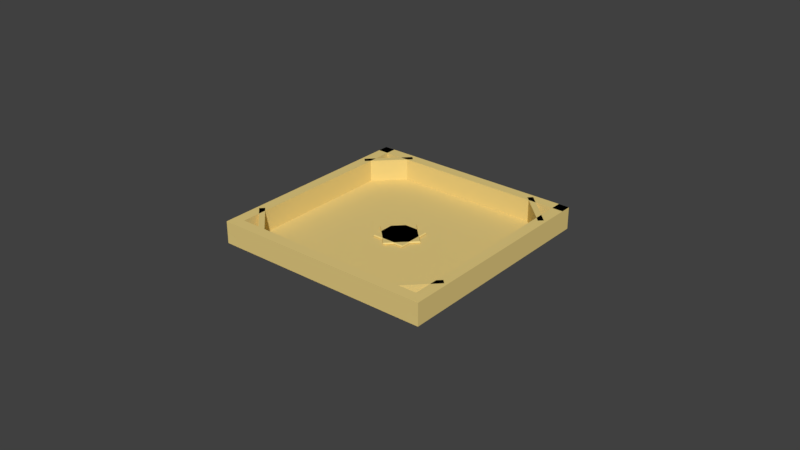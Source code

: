 # Source: boxArena.blend  (saved by Blender 2.77.0; exported with 4.5.12 LTS)
import bpy
from mathutils import Matrix  # noqa: F401  (used for matrix-valued properties, if any)

bpy.ops.wm.read_factory_settings(use_empty=True)
scene = bpy.context.scene
scene.name = 'Scene'

# ---- collections
col_collection_1 = bpy.data.collections.new('Collection 1'); scene.collection.children.link(col_collection_1)

# ---- materials (node trees are filled in below, after node groups)
mat_material_001 = bpy.data.materials.new('Material.001')
mat_material_001.alpha_threshold = 0.0
mat_material_001.use_transparent_shadow = False
mat_material_001.diffuse_color = (0.8, 0.6176, 0.2265, 1.0)
mat_material_001.roughness = 0.5

# ---- material node trees

# ---- world
world_world = bpy.data.worlds.new('World'); scene.world = world_world
world_world.color = (0.05088, 0.05088, 0.05088)
world_world.use_sun_shadow = False
world_world.sun_shadow_jitter_overblur = 0.0
world_world.cycles.sampling_method = 'MANUAL'

# ---- meshes
me_cube_005 = bpy.data.meshes.new('Cube.005')
me_cube_005.from_pydata([(-0.7157, 38.96, -0.914), (-0.7157, 51.55, -0.914), (0.7157, 51.55, -0.914), (0.7157, 38.96, -0.914), (5.96e-08, 36.77, -1.0), (5.96e-08, 36.77, -0.8), (-0.9642, 45.25, -1.0), (-0.9642, 45.25, -0.8), (0.9642, 45.25, -1.0), (0.9642, 45.25, -0.8), (-5.96e-08, 53.74, -1.0), (-5.96e-08, 53.74, -0.8), (-0.6818, 39.25, -1.0), (-0.6818, 39.25, -0.8), (-0.6818, 51.25, -1.0), (-0.6818, 51.25, -0.8), (0.6818, 39.25, -1.0), (0.6818, 39.25, -0.8), (0.6818, 51.25, -1.0), (0.6818, 51.25, -0.8), (5.96e-08, 36.35, -0.908), (-1.012, 45.25, -0.908), (-5.96e-08, 54.16, -0.908), (1.012, 45.25, -0.908), (-0.7157, 38.96, -0.914), (-0.7157, 51.55, -0.914), (0.7157, 51.55, -0.914), (0.7157, 38.96, -0.914), (-0.3214, 98.99, -1.0), (-0.3214, 98.99, 1.0), (0.0, 101.8, -1.0), (0.0, 101.8, 1.0), (6.107, 42.43, -1.0), (6.107, 42.43, 1.0), (6.428, 45.25, -1.0), (6.428, 45.25, 1.0), (-6.428, 45.25, -1.0), (0.0, -11.31, -1.0), (0.0, 101.8, -1.0), (6.428, 45.25, -1.0), (-6.427, 45.27, -1.003), (-6.43, 45.24, 0.9974), (-6.105, 48.1, -0.9974), (-6.109, 48.07, 1.003), (0.001685, -11.3, -1.003), (-0.001681, -11.33, 0.9974), (0.3231, -8.47, -0.9974), (0.3197, -8.5, 1.003), (-6.107, 42.43, -1.0), (-6.107, 42.43, 1.0), (-6.428, 45.25, -1.0), (-6.428, 45.25, 1.0), (0.3214, 98.99, -1.0), (0.3214, 98.99, 1.0), (-2.384e-07, 101.8, -1.0), (-2.384e-07, 101.8, 1.0), (2.384e-07, -11.31, -1.0), (2.384e-07, -11.31, 1.0), (-0.3214, -8.485, -1.0), (-0.3214, -8.485, 1.0), (6.428, 45.25, -1.0), (6.428, 45.25, 1.0), (6.107, 48.08, -1.0), (6.107, 48.08, 1.0), (-1.0, -1.0, -1.0), (-1.0, -1.0, 1.0), (-1.0, 1.0, -1.0), (-1.0, 1.0, 1.0), (1.0, -1.0, -1.0), (1.0, -1.0, 1.0), (1.0, 1.0, -1.0), (1.0, 1.0, 1.0), (5.256, 36.45, -1.0), (5.256, 36.45, 1.0), (5.029, 36.45, -1.0), (5.029, 36.45, 1.0), (5.256, 54.05, -1.0), (5.256, 54.05, 1.0), (5.029, 54.05, -1.0), (5.029, 54.05, 1.0), (1.0, 91.51, -1.0), (1.0, 91.51, 1.0), (1.0, 89.51, -1.0), (1.0, 89.51, 1.0), (-1.0, 91.51, -1.0), (-1.0, 91.51, 1.0), (-1.0, 89.51, -1.0), (-1.0, 89.51, 1.0), (-5.256, 54.05, -1.0), (-5.256, 54.05, 1.0), (-5.029, 54.05, -1.0), (-5.029, 54.05, 1.0), (-5.256, 36.45, -1.0), (-5.256, 36.45, 1.0), (-5.029, 36.45, -1.0), (-5.029, 36.45, 1.0)], [(0, 3), (3, 2), (2, 1), (1, 0)], [(20, 21, 6, 4), (21, 22, 10, 6), (22, 23, 8, 10), (23, 20, 4, 8), (4, 6, 10, 8), (9, 11, 7, 5), (24, 25, 14, 12), (25, 26, 18, 14), (26, 27, 16, 18), (27, 24, 12, 16), (12, 14, 18, 16), (17, 19, 15, 13), (9, 5, 20, 23), (11, 9, 23, 22), (7, 11, 22, 21), (5, 7, 21, 20), (17, 13, 24, 27), (19, 17, 27, 26), (15, 19, 26, 25), (13, 15, 25, 24), (29, 31, 30, 28), (31, 35, 34, 30), (35, 33, 32, 34), (33, 29, 28, 32), (28, 30, 34, 32), (33, 35, 31, 29), (36, 37, 39, 38), (41, 43, 42, 40), (43, 47, 46, 42), (47, 45, 44, 46), (45, 41, 40, 44), (40, 42, 46, 44), (45, 47, 43, 41), (49, 51, 50, 48), (51, 55, 54, 50), (55, 53, 52, 54), (53, 49, 48, 52), (48, 50, 54, 52), (53, 55, 51, 49), (57, 59, 58, 56), (59, 63, 62, 58), (63, 61, 60, 62), (61, 57, 56, 60), (56, 58, 62, 60), (61, 63, 59, 57), (65, 67, 66, 64), (67, 71, 70, 66), (71, 69, 68, 70), (69, 65, 64, 68), (64, 66, 70, 68), (69, 71, 67, 65), (73, 75, 74, 72), (75, 79, 78, 74), (79, 77, 76, 78), (77, 73, 72, 76), (72, 74, 78, 76), (77, 79, 75, 73), (81, 83, 82, 80), (83, 87, 86, 82), (87, 85, 84, 86), (85, 81, 80, 84), (80, 82, 86, 84), (85, 87, 83, 81), (89, 91, 90, 88), (91, 95, 94, 90), (95, 93, 92, 94), (93, 89, 88, 92), (88, 90, 94, 92), (93, 95, 91, 89)])
me_cube_005.materials.append(mat_material_001)
me_cube_005.use_remesh_preserve_volume = False
me_cube_005.use_remesh_preserve_attributes = False
me_cube_005.use_mirror_vertex_groups = False
me_cube_005.update()

# ---- objects
ob_corner = bpy.data.objects.new('Corner', me_cube_005)

# ---- transforms, parenting, visibility, modifiers, constraints
ob_corner.location = (8.0, -8.0, 1.0)
ob_corner.rotation_euler = (0.0, 0.0, 7.069)
ob_corner.scale = (2.2, 0.25, 1.0)
ob_corner.lineart.crease_threshold = 0.0

# ---- collection membership
col_collection_1.objects.link(ob_corner)

# ---- scene / render settings (as saved in the file)
scene.frame_start = 1; scene.frame_end = 250; scene.frame_set(1)
scene.render.engine = 'BLENDER_EEVEE_NEXT'
scene.render.resolution_percentage = 50
scene.render.dither_intensity = 0.0
scene.cycles.use_denoising = False
scene.cycles.samples = 128
scene.cycles.sampling_pattern = 'TABULATED_SOBOL'
scene.cycles.light_sampling_threshold = 0.0
scene.cycles.use_adaptive_sampling = False
scene.cycles.use_light_tree = False
scene.cycles.blur_glossy = 0.0
scene.cycles.sample_clamp_indirect = 0.0
scene.view_settings.view_transform = 'Standard'
bpy.context.view_layer.update()

# ---- added for rendering (the .blend has no active camera and no usable light): camera, sun
cam_auto = bpy.data.cameras.new('AutoCamera')
cam_auto.lens = 50.0
cam_auto.sensor_width = 36.0
cam_auto.clip_end = 1000.0
ob_auto_camera = bpy.data.objects.new('AutoCamera', cam_auto)
scene.collection.objects.link(ob_auto_camera)
ob_auto_camera.location = (52.3783, -62.8566, 42.9027)
ob_auto_camera.rotation_euler = (1.09748, -7.21219e-08, 0.694738)
scene.camera = ob_auto_camera
light_auto_sun = bpy.data.lights.new('AutoSun', 'SUN')
light_auto_sun.energy = 3.0
light_auto_sun.angle = 0.0523599
ob_auto_sun = bpy.data.objects.new('AutoSun', light_auto_sun)
scene.collection.objects.link(ob_auto_sun)
ob_auto_sun.rotation_euler = (0.872665, 0.174533, 0.523599)
bpy.context.view_layer.update()
